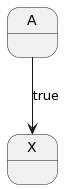

The diagram above was rendered by PlantUML. Its source (embedded in the PNG):
@startuml
state A 
 state X 
 A --> X : true
@enduml